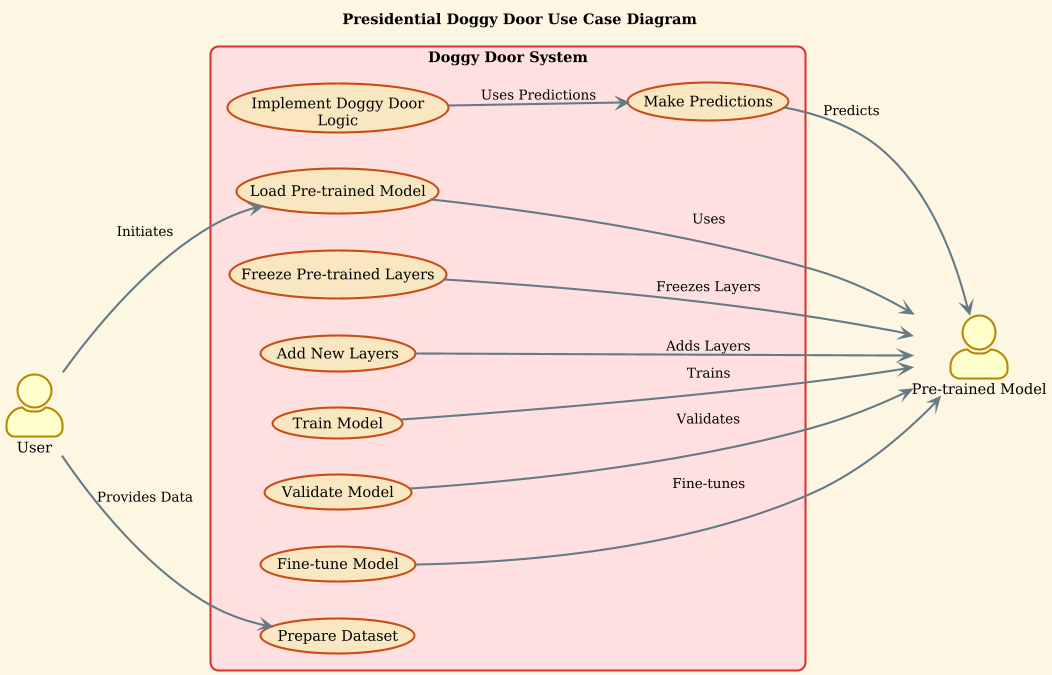

The diagram above was rendered by PlantUML. Its source (embedded in the PNG):
@startuml
title Presidential Doggy Door Use Case Diagram
!theme sunlust
left to right direction

actor "User" as User
actor "Pre-trained Model" as Model

rectangle "Doggy Door System" {
    usecase "Load Pre-trained Model" as UC1
    usecase "Freeze Pre-trained Layers" as UC2
    usecase "Add New Layers" as UC3
    usecase "Prepare Dataset" as UC4
    usecase "Train Model" as UC5
    usecase "Validate Model" as UC6
    usecase "Fine-tune Model" as UC7
    usecase "Make Predictions" as UC8
    usecase "Implement Doggy Door Logic" as UC9
}

User --> UC1 : Initiates
User --> UC4 : Provides Data
UC1 --> Model : Uses
UC2 --> Model : Freezes Layers
UC3 --> Model : Adds Layers
UC5 --> Model : Trains
UC6 --> Model : Validates
UC7 --> Model : Fine-tunes
UC8 --> Model : Predicts
UC9 --> UC8 : Uses Predictions
@enduml